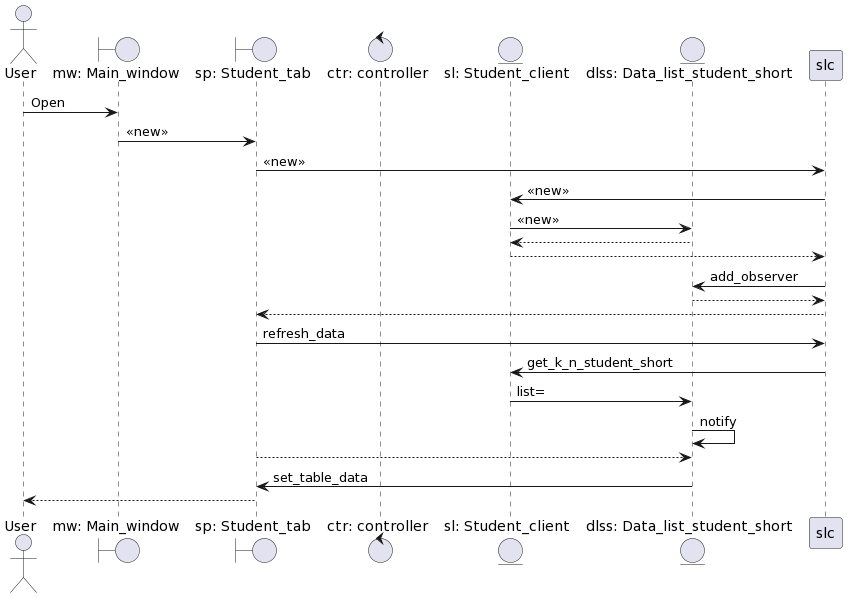

The diagram above was rendered by PlantUML. Its source (embedded in the PNG):
@startuml
'https://plantuml.com/sequence-diagram



actor       User                                as user
boundary    "mw: Main_window"                   as mw
boundary    "sp: Student_tab"                   as sp
control     "ctr: controller"                   as ctr
entity      "sl: Student_сlient"                as sl
entity      "dlss: Data_list_student_short"     as dlss

user -> mw : Open
mw -> sp : <<new>>
sp -> slc : <<new>>
slc -> sl : <<new>>
sl -> dlss : <<new>>
sl <-- dlss
slc <-- sl
slc -> dlss : add_observer
slc <-- dlss
sp <-- slc
sp -> slc : refresh_data
slc -> sl : get_k_n_student_short
sl -> dlss : list=
dlss -> dlss : notify
sp --> dlss
sp <- dlss : set_table_data
user <-- sp
@enduml